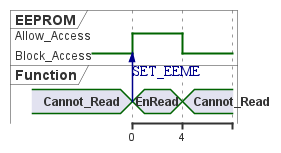

The diagram above was rendered by PlantUML. Its source (embedded in the PNG):
@startuml inline_umlgraph_2.png
robust "EEPROM" as EEPROM
concise "Function" as Func

Func is Cannot_Read
EEPROM is Block_Access

@Func
0 is EnRead
Func -> EEPROM : SET_EEME  
+4 is Cannot_Read

@EEPROM
0 is Allow_Access
+4 is Block_Access
@enduml